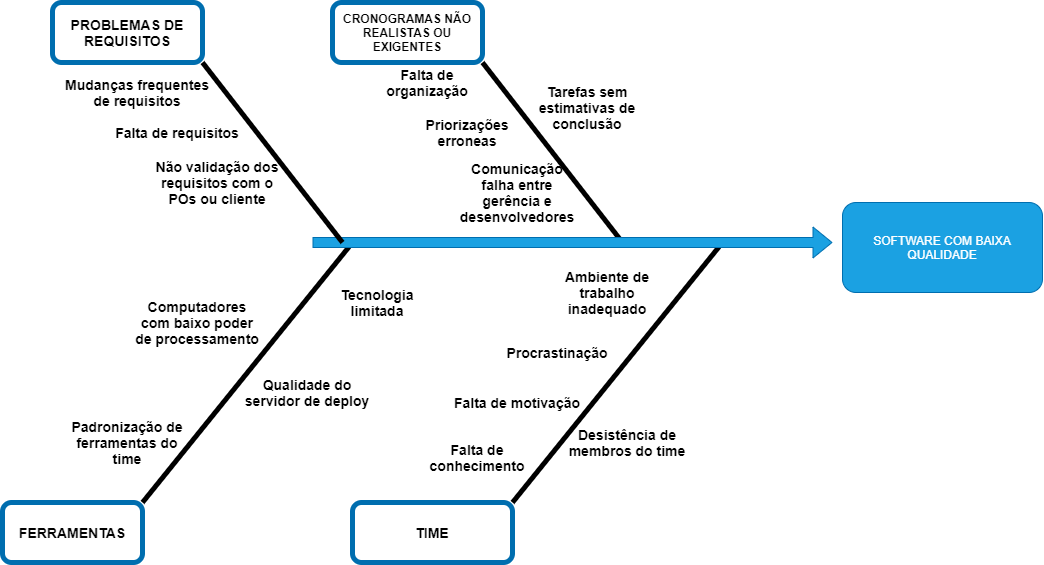

The diagram above was exported from draw.io. Its source (the exported page's mxGraphModel, read from the mxfile embedded in the PNG):
<mxGraphModel dx="2067" dy="1858" grid="1" gridSize="10" guides="1" tooltips="1" connect="1" arrows="1" fold="1" page="1" pageScale="1" pageWidth="827" pageHeight="1169" math="0" shadow="0">
  <root>
    <mxCell id="0" />
    <mxCell id="1" parent="0" />
    <mxCell id="usncIe-pX4QooWx9uDS3-2" value="SOFTWARE COM BAIXA QUALIDADE" style="rounded=1;whiteSpace=wrap;html=1;fillColor=#1ba1e2;strokeColor=#006EAF;fontColor=#ffffff;" vertex="1" parent="1">
      <mxGeometry x="680" y="-300" width="200" height="90" as="geometry" />
    </mxCell>
    <mxCell id="usncIe-pX4QooWx9uDS3-4" value="" style="endArrow=none;html=1;strokeWidth=5;" edge="1" parent="1">
      <mxGeometry width="50" height="50" relative="1" as="geometry">
        <mxPoint x="350" as="sourcePoint" />
        <mxPoint x="560" y="-260" as="targetPoint" />
      </mxGeometry>
    </mxCell>
    <mxCell id="usncIe-pX4QooWx9uDS3-5" value="" style="endArrow=none;html=1;strokeWidth=5;" edge="1" parent="1">
      <mxGeometry width="50" height="50" relative="1" as="geometry">
        <mxPoint x="-20" as="sourcePoint" />
        <mxPoint x="190" y="-260" as="targetPoint" />
      </mxGeometry>
    </mxCell>
    <mxCell id="usncIe-pX4QooWx9uDS3-6" value="" style="endArrow=none;html=1;strokeWidth=5;" edge="1" parent="1">
      <mxGeometry width="50" height="50" relative="1" as="geometry">
        <mxPoint x="460" y="-260" as="sourcePoint" />
        <mxPoint x="320" y="-440" as="targetPoint" />
      </mxGeometry>
    </mxCell>
    <mxCell id="usncIe-pX4QooWx9uDS3-7" value="&lt;font color=&quot;#000000&quot;&gt;&lt;b&gt;CRONOGRAMAS NÃO REALISTAS OU EXIGENTES&lt;/b&gt;&lt;/font&gt;" style="rounded=1;whiteSpace=wrap;html=1;strokeColor=#006EAF;fontColor=#ffffff;fillColor=none;strokeWidth=5;" vertex="1" parent="1">
      <mxGeometry x="170" y="-500" width="150" height="60" as="geometry" />
    </mxCell>
    <mxCell id="usncIe-pX4QooWx9uDS3-1" value="" style="shape=flexArrow;endArrow=classic;html=1;fillColor=#1ba1e2;strokeColor=#006EAF;" edge="1" parent="1">
      <mxGeometry width="50" height="50" relative="1" as="geometry">
        <mxPoint x="150" y="-260" as="sourcePoint" />
        <mxPoint x="670" y="-260" as="targetPoint" />
      </mxGeometry>
    </mxCell>
    <mxCell id="usncIe-pX4QooWx9uDS3-11" value="&lt;font color=&quot;#000000&quot;&gt;&lt;span style=&quot;font-size: 14px&quot;&gt;&lt;b&gt;FERRAMENTAS&lt;/b&gt;&lt;/span&gt;&lt;/font&gt;" style="rounded=1;whiteSpace=wrap;html=1;strokeColor=#006EAF;fontColor=#ffffff;fillColor=none;strokeWidth=5;" vertex="1" parent="1">
      <mxGeometry x="-160" width="140" height="60" as="geometry" />
    </mxCell>
    <mxCell id="usncIe-pX4QooWx9uDS3-12" value="&lt;font color=&quot;#000000&quot; size=&quot;1&quot;&gt;&lt;b style=&quot;font-size: 14px&quot;&gt;TIME&lt;/b&gt;&lt;/font&gt;" style="rounded=1;whiteSpace=wrap;html=1;strokeColor=#006EAF;fontColor=#ffffff;fillColor=none;strokeWidth=5;" vertex="1" parent="1">
      <mxGeometry x="190" width="160" height="60" as="geometry" />
    </mxCell>
    <mxCell id="usncIe-pX4QooWx9uDS3-14" value="&lt;span style=&quot;font-size: 14px&quot;&gt;&lt;b&gt;Falta de organização&lt;/b&gt;&lt;/span&gt;" style="text;html=1;strokeColor=none;fillColor=none;align=center;verticalAlign=middle;whiteSpace=wrap;rounded=0;" vertex="1" parent="1">
      <mxGeometry x="200" y="-430" width="130" height="20" as="geometry" />
    </mxCell>
    <mxCell id="usncIe-pX4QooWx9uDS3-18" value="" style="endArrow=none;html=1;strokeWidth=5;" edge="1" parent="1">
      <mxGeometry width="50" height="50" relative="1" as="geometry">
        <mxPoint x="180" y="-260" as="sourcePoint" />
        <mxPoint x="40" y="-440" as="targetPoint" />
      </mxGeometry>
    </mxCell>
    <mxCell id="usncIe-pX4QooWx9uDS3-19" value="&lt;font color=&quot;#000000&quot; size=&quot;1&quot;&gt;&lt;b style=&quot;font-size: 14px&quot;&gt;PROBLEMAS DE REQUISITOS&lt;/b&gt;&lt;/font&gt;" style="rounded=1;whiteSpace=wrap;html=1;strokeColor=#006EAF;fontColor=#ffffff;fillColor=none;strokeWidth=5;" vertex="1" parent="1">
      <mxGeometry x="-110" y="-500" width="150" height="60" as="geometry" />
    </mxCell>
    <mxCell id="usncIe-pX4QooWx9uDS3-20" value="&lt;span style=&quot;font-size: 14px&quot;&gt;&lt;b&gt;Falta de conhecimento&lt;/b&gt;&lt;/span&gt;" style="text;html=1;strokeColor=none;fillColor=none;align=center;verticalAlign=middle;whiteSpace=wrap;rounded=0;" vertex="1" parent="1">
      <mxGeometry x="250" y="-80" width="130" height="70" as="geometry" />
    </mxCell>
    <mxCell id="usncIe-pX4QooWx9uDS3-21" value="&lt;span style=&quot;font-size: 14px&quot;&gt;&lt;b&gt;Falta de motivação&lt;/b&gt;&lt;/span&gt;" style="text;html=1;strokeColor=none;fillColor=none;align=center;verticalAlign=middle;whiteSpace=wrap;rounded=0;" vertex="1" parent="1">
      <mxGeometry x="290" y="-120" width="130" height="40" as="geometry" />
    </mxCell>
    <mxCell id="usncIe-pX4QooWx9uDS3-22" value="&lt;span style=&quot;font-size: 14px&quot;&gt;&lt;b&gt;Procrastinação&lt;/b&gt;&lt;/span&gt;" style="text;html=1;strokeColor=none;fillColor=none;align=center;verticalAlign=middle;whiteSpace=wrap;rounded=0;" vertex="1" parent="1">
      <mxGeometry x="330" y="-170" width="130" height="40" as="geometry" />
    </mxCell>
    <mxCell id="usncIe-pX4QooWx9uDS3-23" value="&lt;span style=&quot;font-size: 14px&quot;&gt;&lt;b&gt;Padronização de ferramentas do time&lt;/b&gt;&lt;/span&gt;" style="text;html=1;strokeColor=none;fillColor=none;align=center;verticalAlign=middle;whiteSpace=wrap;rounded=0;" vertex="1" parent="1">
      <mxGeometry x="-100" y="-80" width="130" height="40" as="geometry" />
    </mxCell>
    <mxCell id="usncIe-pX4QooWx9uDS3-25" value="&lt;span style=&quot;font-size: 14px&quot;&gt;&lt;b&gt;Computadores com baixo poder de processamento&lt;/b&gt;&lt;/span&gt;" style="text;html=1;strokeColor=none;fillColor=none;align=center;verticalAlign=middle;whiteSpace=wrap;rounded=0;" vertex="1" parent="1">
      <mxGeometry x="-30" y="-200" width="130" height="40" as="geometry" />
    </mxCell>
    <mxCell id="usncIe-pX4QooWx9uDS3-28" value="&lt;span style=&quot;font-size: 14px&quot;&gt;&lt;b&gt;Qualidade do servidor de deploy&lt;/b&gt;&lt;/span&gt;" style="text;html=1;strokeColor=none;fillColor=none;align=center;verticalAlign=middle;whiteSpace=wrap;rounded=0;" vertex="1" parent="1">
      <mxGeometry x="80" y="-130" width="130" height="40" as="geometry" />
    </mxCell>
    <mxCell id="usncIe-pX4QooWx9uDS3-30" value="&lt;span style=&quot;font-size: 14px&quot;&gt;&lt;b&gt;Mudanças&lt;/b&gt;&lt;/span&gt;&lt;b style=&quot;font-size: 14px&quot;&gt;&amp;nbsp;frequentes de requisitos&lt;/b&gt;" style="text;html=1;strokeColor=none;fillColor=none;align=center;verticalAlign=middle;whiteSpace=wrap;rounded=0;" vertex="1" parent="1">
      <mxGeometry x="-90" y="-430" width="130" height="40" as="geometry" />
    </mxCell>
    <mxCell id="usncIe-pX4QooWx9uDS3-31" value="&lt;span style=&quot;font-size: 14px&quot;&gt;&lt;b&gt;Falta de requisitos&lt;/b&gt;&lt;/span&gt;" style="text;html=1;strokeColor=none;fillColor=none;align=center;verticalAlign=middle;whiteSpace=wrap;rounded=0;" vertex="1" parent="1">
      <mxGeometry x="-50" y="-390" width="130" height="40" as="geometry" />
    </mxCell>
    <mxCell id="usncIe-pX4QooWx9uDS3-33" value="&lt;span style=&quot;font-size: 14px&quot;&gt;&lt;b&gt;Não validação dos requisitos com o POs ou cliente&lt;/b&gt;&lt;/span&gt;" style="text;html=1;strokeColor=none;fillColor=none;align=center;verticalAlign=middle;whiteSpace=wrap;rounded=0;" vertex="1" parent="1">
      <mxGeometry x="-10" y="-340" width="130" height="40" as="geometry" />
    </mxCell>
    <mxCell id="usncIe-pX4QooWx9uDS3-34" value="&lt;span style=&quot;font-size: 14px&quot;&gt;&lt;b&gt;Priorizações erroneas&lt;/b&gt;&lt;/span&gt;" style="text;html=1;strokeColor=none;fillColor=none;align=center;verticalAlign=middle;whiteSpace=wrap;rounded=0;" vertex="1" parent="1">
      <mxGeometry x="240" y="-380" width="130" height="20" as="geometry" />
    </mxCell>
    <mxCell id="usncIe-pX4QooWx9uDS3-35" value="&lt;span style=&quot;font-size: 14px&quot;&gt;&lt;b&gt;Comunicação falha entre gerência e desenvolvedores&lt;/b&gt;&lt;/span&gt;" style="text;html=1;strokeColor=none;fillColor=none;align=center;verticalAlign=middle;whiteSpace=wrap;rounded=0;" vertex="1" parent="1">
      <mxGeometry x="290" y="-320" width="130" height="20" as="geometry" />
    </mxCell>
    <mxCell id="usncIe-pX4QooWx9uDS3-37" value="&lt;span style=&quot;font-size: 14px&quot;&gt;&lt;b&gt;Tarefas sem estimativas de conclusão&lt;/b&gt;&lt;/span&gt;" style="text;html=1;strokeColor=none;fillColor=none;align=center;verticalAlign=middle;whiteSpace=wrap;rounded=0;" vertex="1" parent="1">
      <mxGeometry x="360" y="-420" width="130" height="50" as="geometry" />
    </mxCell>
    <mxCell id="usncIe-pX4QooWx9uDS3-38" value="&lt;span style=&quot;font-size: 14px&quot;&gt;&lt;b&gt;Ambiente de trabalho inadequado&lt;/b&gt;&lt;/span&gt;" style="text;html=1;strokeColor=none;fillColor=none;align=center;verticalAlign=middle;whiteSpace=wrap;rounded=0;" vertex="1" parent="1">
      <mxGeometry x="380" y="-230" width="130" height="40" as="geometry" />
    </mxCell>
    <mxCell id="usncIe-pX4QooWx9uDS3-39" value="&lt;span style=&quot;font-size: 14px&quot;&gt;&lt;b&gt;Desistência de membros do time&lt;/b&gt;&lt;/span&gt;" style="text;html=1;strokeColor=none;fillColor=none;align=center;verticalAlign=middle;whiteSpace=wrap;rounded=0;" vertex="1" parent="1">
      <mxGeometry x="400" y="-80" width="130" height="40" as="geometry" />
    </mxCell>
    <mxCell id="usncIe-pX4QooWx9uDS3-40" value="&lt;span style=&quot;font-size: 14px&quot;&gt;&lt;b&gt;Tecnologia limitada&lt;/b&gt;&lt;/span&gt;" style="text;html=1;strokeColor=none;fillColor=none;align=center;verticalAlign=middle;whiteSpace=wrap;rounded=0;" vertex="1" parent="1">
      <mxGeometry x="150" y="-220" width="130" height="40" as="geometry" />
    </mxCell>
  </root>
</mxGraphModel>